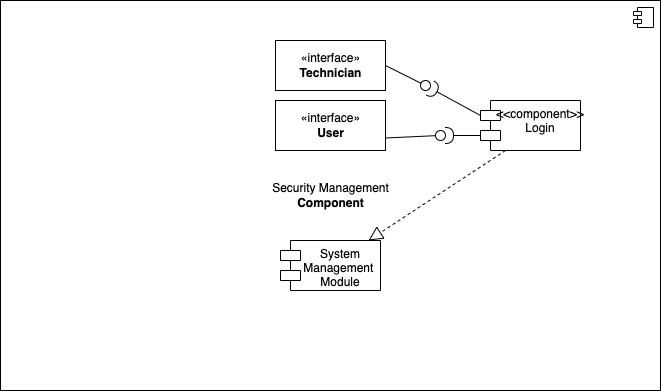

The diagram above was exported from draw.io. Its source (the exported page's mxGraphModel, read from the mxfile embedded in the PNG):
<mxGraphModel dx="1018" dy="601" grid="1" gridSize="10" guides="1" tooltips="1" connect="1" arrows="0" fold="1" page="1" pageScale="1" pageWidth="850" pageHeight="1100" math="0" shadow="0">
  <root>
    <mxCell id="JGD28vXRZbdKan6Hgxn9-0" />
    <mxCell id="JGD28vXRZbdKan6Hgxn9-1" parent="JGD28vXRZbdKan6Hgxn9-0" />
    <mxCell id="JGD28vXRZbdKan6Hgxn9-2" value="Security Management&lt;br&gt;&lt;b&gt;Component&lt;/b&gt;" style="html=1;dropTarget=0;" parent="JGD28vXRZbdKan6Hgxn9-1" vertex="1">
      <mxGeometry x="90" y="30" width="660" height="390" as="geometry" />
    </mxCell>
    <mxCell id="JGD28vXRZbdKan6Hgxn9-3" value="" style="shape=module;jettyWidth=8;jettyHeight=4;" parent="JGD28vXRZbdKan6Hgxn9-2" vertex="1">
      <mxGeometry x="1" width="20" height="20" relative="1" as="geometry">
        <mxPoint x="-27" y="7" as="offset" />
      </mxGeometry>
    </mxCell>
    <mxCell id="JGD28vXRZbdKan6Hgxn9-4" value="&lt;&lt;component&gt;&gt;&#10;Login" style="shape=module;align=left;spacingLeft=20;align=center;verticalAlign=top;" parent="JGD28vXRZbdKan6Hgxn9-1" vertex="1">
      <mxGeometry x="570" y="130" width="100" height="50" as="geometry" />
    </mxCell>
    <mxCell id="JGD28vXRZbdKan6Hgxn9-5" value="«interface»&lt;br&gt;&lt;b&gt;Technician&lt;/b&gt;" style="html=1;" parent="JGD28vXRZbdKan6Hgxn9-1" vertex="1">
      <mxGeometry x="365" y="70" width="110" height="50" as="geometry" />
    </mxCell>
    <mxCell id="JGD28vXRZbdKan6Hgxn9-6" value="«interface»&lt;br&gt;&lt;b&gt;User&lt;/b&gt;" style="html=1;" parent="JGD28vXRZbdKan6Hgxn9-1" vertex="1">
      <mxGeometry x="365" y="130" width="110" height="50" as="geometry" />
    </mxCell>
    <mxCell id="JGD28vXRZbdKan6Hgxn9-7" value="" style="rounded=0;orthogonalLoop=1;jettySize=auto;html=1;endArrow=none;endFill=0;sketch=0;sourcePerimeterSpacing=0;targetPerimeterSpacing=0;exitX=1;exitY=0.75;exitDx=0;exitDy=0;" parent="JGD28vXRZbdKan6Hgxn9-1" source="JGD28vXRZbdKan6Hgxn9-6" target="JGD28vXRZbdKan6Hgxn9-9" edge="1">
      <mxGeometry relative="1" as="geometry">
        <mxPoint x="510" y="145" as="sourcePoint" />
      </mxGeometry>
    </mxCell>
    <mxCell id="JGD28vXRZbdKan6Hgxn9-8" value="" style="rounded=0;orthogonalLoop=1;jettySize=auto;html=1;endArrow=halfCircle;endFill=0;endSize=6;strokeWidth=1;sketch=0;exitX=0;exitY=0;exitDx=0;exitDy=35;exitPerimeter=0;" parent="JGD28vXRZbdKan6Hgxn9-1" source="JGD28vXRZbdKan6Hgxn9-4" target="JGD28vXRZbdKan6Hgxn9-9" edge="1">
      <mxGeometry relative="1" as="geometry">
        <mxPoint x="550" y="145" as="sourcePoint" />
        <mxPoint x="540" y="150" as="targetPoint" />
      </mxGeometry>
    </mxCell>
    <mxCell id="JGD28vXRZbdKan6Hgxn9-9" value="" style="ellipse;whiteSpace=wrap;html=1;align=center;aspect=fixed;resizable=0;points=[];outlineConnect=0;sketch=0;direction=south;" parent="JGD28vXRZbdKan6Hgxn9-1" vertex="1">
      <mxGeometry x="525" y="160" width="10" height="10" as="geometry" />
    </mxCell>
    <mxCell id="JGD28vXRZbdKan6Hgxn9-10" value="" style="rounded=0;orthogonalLoop=1;jettySize=auto;html=1;endArrow=none;endFill=0;sketch=0;sourcePerimeterSpacing=0;targetPerimeterSpacing=0;exitX=1;exitY=0.5;exitDx=0;exitDy=0;" parent="JGD28vXRZbdKan6Hgxn9-1" source="JGD28vXRZbdKan6Hgxn9-5" target="JGD28vXRZbdKan6Hgxn9-12" edge="1">
      <mxGeometry relative="1" as="geometry">
        <mxPoint x="510" y="85" as="sourcePoint" />
      </mxGeometry>
    </mxCell>
    <mxCell id="JGD28vXRZbdKan6Hgxn9-11" value="" style="rounded=0;orthogonalLoop=1;jettySize=auto;html=1;endArrow=halfCircle;endFill=0;endSize=6;strokeWidth=1;sketch=0;exitX=0;exitY=0;exitDx=0;exitDy=15;exitPerimeter=0;" parent="JGD28vXRZbdKan6Hgxn9-1" source="JGD28vXRZbdKan6Hgxn9-4" target="JGD28vXRZbdKan6Hgxn9-12" edge="1">
      <mxGeometry relative="1" as="geometry">
        <mxPoint x="530" y="90" as="sourcePoint" />
      </mxGeometry>
    </mxCell>
    <mxCell id="JGD28vXRZbdKan6Hgxn9-12" value="" style="ellipse;whiteSpace=wrap;html=1;align=center;aspect=fixed;resizable=0;points=[];outlineConnect=0;sketch=0;" parent="JGD28vXRZbdKan6Hgxn9-1" vertex="1">
      <mxGeometry x="510" y="110" width="10" height="10" as="geometry" />
    </mxCell>
    <mxCell id="JGD28vXRZbdKan6Hgxn9-15" value="System&#10;Management &#10;Module" style="shape=module;align=left;spacingLeft=20;align=center;verticalAlign=top;" parent="JGD28vXRZbdKan6Hgxn9-1" vertex="1">
      <mxGeometry x="370" y="270" width="100" height="50" as="geometry" />
    </mxCell>
    <mxCell id="JGD28vXRZbdKan6Hgxn9-17" value="" style="endArrow=block;dashed=1;endFill=0;endSize=12;html=1;rounded=0;exitX=0.25;exitY=1;exitDx=0;exitDy=0;" parent="JGD28vXRZbdKan6Hgxn9-1" source="JGD28vXRZbdKan6Hgxn9-4" target="JGD28vXRZbdKan6Hgxn9-15" edge="1">
      <mxGeometry width="160" relative="1" as="geometry">
        <mxPoint x="640" y="260" as="sourcePoint" />
        <mxPoint x="640" y="200" as="targetPoint" />
      </mxGeometry>
    </mxCell>
  </root>
</mxGraphModel>